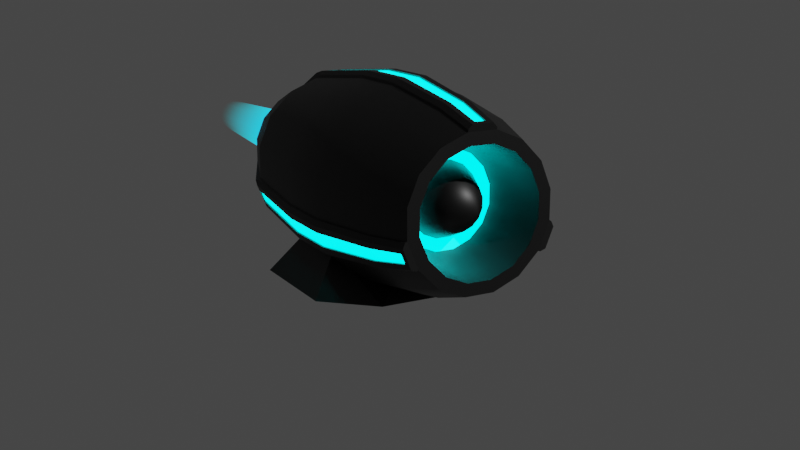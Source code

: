 # Source: thruster.blend  (saved by Blender 2.93.20; exported with 4.5.12 LTS)
import bpy
from mathutils import Matrix  # noqa: F401  (used for matrix-valued properties, if any)

bpy.ops.wm.read_factory_settings(use_empty=True)
scene = bpy.context.scene
scene.name = 'Scene'

# ---- collections
col_collection = bpy.data.collections.new('Collection'); scene.collection.children.link(col_collection)

# ---- materials (node trees are filled in below, after node groups)
mat_material_002 = bpy.data.materials.new('Material.002')
mat_material_002.use_backface_culling = True
mat_material_001 = bpy.data.materials.new('Material.001')
mat_material_001.use_backface_culling = True
mat_material_004 = bpy.data.materials.new('Material.004')

# ---- node groups
ng_auto_smooth = bpy.data.node_groups.new('Auto Smooth', 'GeometryNodeTree')
_s = ng_auto_smooth.interface.new_socket(name='Geometry', in_out='OUTPUT', socket_type='NodeSocketGeometry')
_s = ng_auto_smooth.interface.new_socket(name='Geometry', in_out='INPUT', socket_type='NodeSocketGeometry')
_s = ng_auto_smooth.interface.new_socket(name='Angle', in_out='INPUT', socket_type='NodeSocketFloat')
_s.subtype = 'ANGLE'
_s.min_value = 0.0
_s.max_value = 3.142
ng_auto_smooth.is_modifier = True
_N = ng_auto_smooth.nodes; _L = ng_auto_smooth.links
n0 = _N.new('NodeGroupOutput'); n0.name = 'Group Output'; n0.location = (480, -100)
n1 = _N.new('NodeGroupInput'); n1.name = 'Group Input'; n1.location = (-420, -300)
n2 = _N.new('NodeGroupInput'); n2.name = 'Group Input.001'; n2.location = (-60, -100)
n3 = _N.new('GeometryNodeSetShadeSmooth'); n3.name = 'Set Shade Smooth'; n3.location = (120, -100)
n3.domain = 'EDGE'
n4 = _N.new('GeometryNodeSetShadeSmooth'); n4.name = 'Set Shade Smooth.001'; n4.location = (300, -100)
n5 = _N.new('GeometryNodeInputMeshEdgeAngle'); n5.name = 'Edge Angle'; n5.location = (-420, -220)
n6 = _N.new('GeometryNodeInputEdgeSmooth'); n6.name = 'Is Edge Smooth'; n6.location = (-60, -160)
n7 = _N.new('GeometryNodeInputShadeSmooth'); n7.name = 'Is Face Smooth'; n7.location = (-240, -340)
n8 = _N.new('FunctionNodeBooleanMath'); n8.name = 'Boolean Math'; n8.location = (-60, -220)
n9 = _N.new('FunctionNodeCompare'); n9.name = 'Compare'; n9.location = (-240, -180)
n9.operation = 'LESS_EQUAL'
_L.new(n5.outputs[0], n9.inputs[0])
_L.new(n4.outputs[0], n0.inputs[0])
_L.new(n1.outputs[1], n9.inputs[1])
_L.new(n9.outputs[0], n8.inputs[0])
_L.new(n7.outputs[0], n8.inputs[1])
_L.new(n2.outputs[0], n3.inputs[0])
_L.new(n6.outputs[0], n3.inputs[1])
_L.new(n3.outputs[0], n4.inputs[0])
_L.new(n8.outputs[0], n3.inputs[2])
n0.is_active_output = True

# ---- material node trees
mat_material_002.use_nodes = True; mat_material_002.node_tree.nodes.clear()
_N = mat_material_002.node_tree.nodes; _L = mat_material_002.node_tree.links
n0 = _N.new('ShaderNodeBsdfPrincipled'); n0.name = 'Principled BSDF'; n0.location = (10, 300)
n0.distribution = 'GGX'
n0.subsurface_method = 'BURLEY'
n0.inputs[0].default_value = (0.0, 0.0, 0.0, 1.0)
n0.inputs[3].default_value = 1.45
n0.inputs[27].default_value = (0.0, 0.0, 0.0, 1.0)
n0.inputs[28].default_value = 1.0
n1 = _N.new('ShaderNodeOutputMaterial'); n1.name = 'Material Output'; n1.location = (300, 300)
_L.new(n0.outputs[0], n1.inputs[0])
n1.is_active_output = True
mat_material_001.use_nodes = True; mat_material_001.node_tree.nodes.clear()
_N = mat_material_001.node_tree.nodes; _L = mat_material_001.node_tree.links
n0 = _N.new('ShaderNodeBsdfPrincipled'); n0.name = 'Principled BSDF'; n0.location = (10, 300)
n0.distribution = 'GGX'
n0.subsurface_method = 'BURLEY'
n0.inputs[0].default_value = (0.0, 0.9458, 1.0, 1.0)
n0.inputs[3].default_value = 1.45
n0.inputs[27].default_value = (0.0, 0.9853, 1.0, 1.0)
n0.inputs[28].default_value = 5.0
n1 = _N.new('ShaderNodeOutputMaterial'); n1.name = 'Material Output'; n1.location = (300, 300)
_L.new(n0.outputs[0], n1.inputs[0])
n1.is_active_output = True
mat_material_004.use_nodes = True; mat_material_004.node_tree.nodes.clear()
_N = mat_material_004.node_tree.nodes; _L = mat_material_004.node_tree.links
n0 = _N.new('ShaderNodeOutputMaterial'); n0.name = 'Material Output'; n0.location = (666, 204)
n1 = _N.new('ShaderNodeBsdfPrincipled'); n1.name = 'Principled BSDF'; n1.location = (286, 212)
n1.distribution = 'GGX'
n1.subsurface_method = 'BURLEY'
n1.inputs[3].default_value = 1.45
n2 = _N.new('ShaderNodeVertexColor'); n2.name = 'Vertex Color'; n2.location = (-466, 109)
n3 = _N.new('ShaderNodeSeparateColor'); n3.name = 'Separate RGB'; n3.location = (-266, -166)
n4 = _N.new('ShaderNodeMath'); n4.name = 'Math'; n4.location = (-69, -44)
n4.operation = 'MULTIPLY'
n4.inputs[0].default_value = 10.0
n4.inputs[2].default_value = 0.0
n5 = _N.new('ShaderNodeMix'); n5.name = 'Mix'; n5.location = (-156, 288)
n5.data_type = 'RGBA'
n5.inputs[6].default_value = (0.0, 0.4873, 0.5, 1.0)
n5.inputs[7].default_value = (0.0, 0.08012, 0.5, 1.0)
_L.new(n2.outputs[0], n5.inputs[0])
_L.new(n1.outputs[0], n0.inputs[0])
_L.new(n5.outputs[2], n1.inputs[0])
_L.new(n3.outputs[2], n1.inputs[4])
_L.new(n2.outputs[0], n3.inputs[0])
_L.new(n3.outputs[2], n4.inputs[1])
_L.new(n4.outputs[0], n1.inputs[28])
_L.new(n5.outputs[2], n1.inputs[27])
n0.is_active_output = True

# ---- world
world_world = bpy.data.worlds.new('World'); scene.world = world_world
world_world.use_nodes = True; world_world.node_tree.nodes.clear()
_N = world_world.node_tree.nodes; _L = world_world.node_tree.links
n0 = _N.new('ShaderNodeOutputWorld'); n0.name = 'World Output'; n0.location = (300, 300)
n1 = _N.new('ShaderNodeBackground'); n1.name = 'Background'; n1.location = (10, 300)
n1.inputs[0].default_value = (0.05088, 0.05088, 0.05088, 1.0)
_L.new(n1.outputs[0], n0.inputs[0])
n0.is_active_output = True
world_world.color = (0.05088, 0.05088, 0.05088)
world_world.use_sun_shadow = False
world_world.sun_shadow_jitter_overblur = 0.0

# ---- cameras
cam_camera_001 = bpy.data.cameras.new('Camera.001')
cam_camera_001.display_size = 0.125

# ---- lights
light_sun = bpy.data.lights.new('Sun', 'SUN')
light_sun.transmission_factor = 0.0
light_sun.energy = 2.96
light_sun.shadow_soft_size = 0.01562

# ---- meshes
me_cylinder = bpy.data.meshes.new('Cylinder')
me_cylinder.from_pydata([(1.518e-09, 0.06763, 0.1237), (0.02588, 0.06248, 0.1237), (0.04782, 0.04782, 0.1237), (0.06248, 0.02588, 0.1237), (0.06763, -7.337e-09, 0.1237), (0.06248, -0.02588, 0.1237), (0.04782, -0.04782, 0.1237), (0.02588, -0.06248, 0.1237), (-6.852e-09, -0.06763, 0.1237), (-0.02588, -0.06248, 0.1237), (-0.04782, -0.04782, 0.1237), (-0.06248, -0.02588, 0.1237), (-0.06763, 7.098e-10, 0.1237), (-0.06248, 0.02588, 0.1237), (-0.04782, 0.04782, 0.1237), (-0.02588, 0.06248, 0.1237), (0.0, 0.125, 0.0), (0.04784, 0.1155, 0.0), (0.08839, 0.08839, 0.0), (0.1155, 0.04784, 0.0), (0.125, -5.464e-09, 0.0), (0.1155, -0.04784, 0.0), (0.08839, -0.08839, 0.0), (0.04784, -0.1155, 0.0), (-1.093e-08, -0.125, 0.0), (-0.04784, -0.1155, 0.0), (-0.08839, -0.08839, 0.0), (-0.1155, -0.04784, 0.0), (-0.125, 1.491e-09, 0.0), (-0.1155, 0.04784, 0.0), (-0.08839, 0.08839, 0.0), (-0.04784, 0.1155, 0.0), (0.04784, 0.1155, -0.0375), (0.08839, 0.08839, -0.0375), (0.1155, 0.04784, -0.0375), (0.125, -5.048e-09, -0.0375), (0.1155, -0.04784, -0.0375), (0.08839, -0.08839, -0.0375), (0.04784, -0.1155, -0.0375), (-1.515e-08, -0.125, -0.0375), (-0.04784, -0.1155, -0.0375), (-0.08839, -0.08839, -0.0375), (-0.1155, -0.04784, -0.0375), (-0.125, 1.907e-09, -0.0375), (-0.1155, 0.04784, -0.0375), (-0.08839, 0.08839, -0.0375), (-0.04784, 0.1155, -0.0375), (-4.225e-09, 0.125, -0.0375), (-1.509e-10, 0.1091, 0.06875), (0.04174, 0.1008, 0.06875), (0.07713, 0.07713, 0.06875), (0.1008, 0.04174, 0.06875), (0.1091, -6.223e-09, 0.06875), (0.1008, -0.04174, 0.06875), (0.07713, -0.07713, 0.06875), (0.04174, -0.1008, 0.06875), (-1.155e-08, -0.1091, 0.06875), (-0.04174, -0.1008, 0.06875), (-0.07713, -0.07713, 0.06875), (-0.1008, -0.04174, 0.06875), (-0.1091, 1.708e-09, 0.06875), (-0.1008, 0.04174, 0.06875), (-0.07713, 0.07713, 0.06875), (-0.04174, 0.1008, 0.06875), (0.02975, 0.07181, 0.1125), (4.333e-09, 0.07773, 0.1125), (0.05496, 0.05496, 0.1125), (0.07181, 0.02975, 0.1125), (0.07773, -6.91e-09, 0.1125), (0.07181, -0.02975, 0.1125), (0.05496, -0.05496, 0.1125), (0.02975, -0.07181, 0.1125), (-5.571e-09, -0.07773, 0.1125), (-0.02975, -0.07181, 0.1125), (-0.05496, -0.05496, 0.1125), (-0.07181, -0.02975, 0.1125), (-0.07773, 5.232e-10, 0.1125), (-0.07181, 0.02975, 0.1125), (-0.05496, 0.05496, 0.1125), (-0.02975, 0.07181, 0.1125), (2.03e-08, 0.0425, 0.0677), (0.01626, 0.03926, 0.0677), (0.03005, 0.03005, 0.0677), (0.03926, 0.01626, 0.0677), (0.0425, -5.937e-09, 0.0677), (0.03926, -0.01626, 0.0677), (0.03005, -0.03005, 0.0677), (0.01626, -0.03926, 0.0677), (1.504e-08, -0.0425, 0.0677), (-0.01626, -0.03926, 0.0677), (-0.03005, -0.03005, 0.0677), (-0.03926, -0.01626, 0.0677), (-0.0425, -8.803e-10, 0.0677), (-0.03926, 0.01626, 0.0677), (-0.03005, 0.03005, 0.0677), (-0.01626, 0.03926, 0.0677), (-3.042e-09, 0.07709, -0.1139), (0.0295, 0.07122, -0.1139), (0.05451, 0.05451, -0.1139), (0.07122, 0.0295, -0.1139), (0.07709, -8.476e-09, -0.1139), (0.07122, -0.0295, -0.1139), (0.05451, -0.05451, -0.1139), (0.0295, -0.07122, -0.1139), (-1.088e-08, -0.07709, -0.1139), (-0.0295, -0.07122, -0.1139), (-0.05451, -0.05451, -0.1139), (-0.07122, -0.0295, -0.1139), (-0.07709, 8.518e-11, -0.1139), (-0.07122, 0.0295, -0.1139), (-0.05451, 0.05451, -0.1139), (-0.0295, 0.07122, -0.1139), (-4.279e-09, 0.1086, -0.0875), (0.04154, 0.1003, -0.0875), (0.07676, 0.07676, -0.0875), (0.1003, 0.04154, -0.0875), (0.1086, -6.368e-09, -0.0875), (0.1003, -0.04154, -0.0875), (0.07676, -0.07676, -0.0875), (0.04154, -0.1003, -0.0875), (-1.749e-08, -0.1086, -0.0875), (-0.04154, -0.1003, -0.0875), (-0.07676, -0.07676, -0.0875), (-0.1003, -0.04154, -0.0875), (-0.1086, 3.397e-09, -0.0875), (-0.1003, 0.04154, -0.0875), (-0.07676, 0.07676, -0.0875), (-0.04154, 0.1003, -0.0875), (-1.281e-09, 0.09255, -0.1139), (0.03542, 0.0855, -0.1139), (0.06544, 0.06544, -0.1139), (0.0855, 0.03542, -0.1139), (0.09255, -7.537e-09, -0.1139), (0.0855, -0.03542, -0.1139), (0.06544, -0.06544, -0.1139), (0.03542, -0.0855, -0.1139), (-1.182e-08, -0.09255, -0.1139), (-0.03542, -0.0855, -0.1139), (-0.06544, -0.06544, -0.1139), (-0.0855, -0.03542, -0.1139), (-0.09255, 1.377e-09, -0.1139), (-0.0855, 0.03542, -0.1139), (-0.06544, 0.06544, -0.1139), (-0.03542, 0.0855, -0.1139), (7.945e-09, 0.03153, -0.09175), (0.01207, 0.02913, -0.09175), (0.02229, 0.02229, -0.09175), (0.02913, 0.01207, -0.09175), (0.03153, -4.279e-09, -0.09175), (0.02913, -0.01207, -0.09175), (0.02229, -0.02229, -0.09175), (0.01207, -0.02913, -0.09175), (3.921e-09, -0.03153, -0.09175), (-0.01207, -0.02913, -0.09175), (-0.02229, -0.02229, -0.09175), (-0.02913, -0.01207, -0.09175), (-0.03153, 4.067e-11, -0.09175), (-0.02913, 0.01207, -0.09175), (-0.02229, 0.02229, -0.09175), (-0.01207, 0.02913, -0.09175), (1.268e-08, -1.788e-09, -0.1103), (9.122e-09, 0.04614, -0.07453), (6.646e-09, 0.06036, -0.0765), (0.0231, 0.05577, -0.0765), (0.01766, 0.04263, -0.07453), (0.04268, 0.04268, -0.0765), (0.03263, 0.03263, -0.07453), (0.05577, 0.0231, -0.0765), (0.04263, 0.01766, -0.07453), (0.06036, -6.462e-09, -0.0765), (0.04614, -5.232e-09, -0.07453), (0.05577, -0.0231, -0.0765), (0.04263, -0.01766, -0.07453), (0.04268, -0.04268, -0.0765), (0.03263, -0.03263, -0.07453), (0.0231, -0.05577, -0.0765), (0.01766, -0.04263, -0.07453), (5.078e-10, -0.06036, -0.0765), (4.124e-09, -0.04614, -0.07453), (-0.0231, -0.05577, -0.0765), (-0.01766, -0.04263, -0.07453), (-0.04268, -0.04268, -0.0765), (-0.03263, -0.03263, -0.07453), (-0.05577, -0.0231, -0.0765), (-0.04263, -0.01766, -0.07453), (-0.06036, 2.415e-10, -0.0765), (-0.04614, 1.985e-10, -0.07453), (-0.05577, 0.0231, -0.0765), (-0.04263, 0.01766, -0.07453), (-0.04268, 0.04268, -0.0765), (-0.03263, 0.03263, -0.07453), (-0.0231, 0.05577, -0.0765), (-0.01766, 0.04263, -0.07453), (0.1277, -0.0005385, -0.03761), (0.1318, -0.006454, -0.03781), (0.1154, -0.006455, -0.08781), (0.1112, -0.0005337, -0.08761), (0.103, -0.04208, -0.08761), (0.1091, -0.0382, -0.08781), (0.1243, -0.04449, -0.03781), (0.1182, -0.04837, -0.03761), (0.1159, -0.006453, 0.06844), (0.1118, -0.0005412, 0.06864), (0.1136, -0.001424, 0.07216), (0.1318, -0.006453, -0.0003144), (0.1277, -0.0005408, -0.0001093), (0.1035, -0.04228, 0.06864), (0.1096, -0.0384, 0.06844), (0.1055, -0.04215, 0.07216), (0.1182, -0.04838, -0.0001093), (0.1243, -0.04449, -0.0003144), (0.09521, -0.0005305, -0.114), (0.0994, -0.006456, -0.1142), (0.0943, -0.03207, -0.1142), (0.08817, -0.03595, -0.114), (-0.04937, -0.1178, -0.03761), (-0.05642, -0.1193, -0.03781), (-0.05013, -0.1041, -0.08781), (-0.04306, -0.1026, -0.08761), (-0.07828, -0.07904, -0.08761), (-0.07704, -0.08617, -0.08781), (-0.08867, -0.09779, -0.03781), (-0.08992, -0.09068, -0.03761), (-0.05032, -0.1046, 0.06844), (-0.04328, -0.1031, 0.06864), (-0.04478, -0.1044, 0.07216), (-0.05642, -0.1193, -0.0003144), (-0.04938, -0.1178, -0.0001093), (-0.07867, -0.07943, 0.06864), (-0.07741, -0.08653, 0.06844), (-0.07931, -0.08133, 0.07216), (-0.08993, -0.09069, -0.0001093), (-0.08867, -0.09779, -0.0003144), (-0.03693, -0.08776, -0.114), (-0.044, -0.08936, -0.1142), (-0.06572, -0.07485, -0.1142), (-0.06695, -0.0677, -0.114), (-0.04837, 0.1182, -0.03761), (-0.04449, 0.1243, -0.03781), (-0.0382, 0.1091, -0.08781), (-0.04208, 0.103, -0.08761), (-0.0005337, 0.1112, -0.08761), (-0.006455, 0.1154, -0.08781), (-0.0005385, 0.1277, -0.03761), (-0.006454, 0.1318, -0.03781), (-0.006453, 0.1318, -0.0003144), (-0.0005408, 0.1277, -0.0001093), (-0.0384, 0.1096, 0.06844), (-0.04228, 0.1035, 0.06864), (-0.04215, 0.1055, 0.07216), (-0.04449, 0.1243, -0.0003144), (-0.04838, 0.1182, -0.0001093), (-0.0005412, 0.1118, 0.06864), (-0.006453, 0.1159, 0.06844), (-0.001424, 0.1136, 0.07216), (-0.03595, 0.08817, -0.114), (-0.03207, 0.0943, -0.1142), (-0.006456, 0.0994, -0.1142), (-0.0005305, 0.09521, -0.114), (-0.06448, -0.114, -0.03781), (-0.05686, -0.09965, -0.08781), (-0.04943, -0.08573, -0.1142), (-0.06448, -0.114, -0.0003144), (-0.05709, -0.1001, 0.06844), (-0.0806, -0.1032, -0.0003144), (-0.07064, -0.09106, 0.06844), (-0.0806, -0.1032, -0.03781), (-0.07031, -0.09066, -0.08781), (-0.06029, -0.07848, -0.1142), (0.1262, -0.03498, -0.0003144), (0.1112, -0.03041, 0.06844), (0.1262, -0.03498, -0.03781), (0.1107, -0.03026, -0.08781), (0.09557, -0.02567, -0.1142), (0.13, -0.01596, -0.03781), (0.1138, -0.01439, -0.08781), (0.09812, -0.01286, -0.1142), (0.13, -0.01596, -0.0003144), (0.1143, -0.01444, 0.06844), (-0.01596, 0.13, -0.0003144), (-0.01444, 0.1143, 0.06844), (-0.01596, 0.13, -0.03781), (-0.01439, 0.1138, -0.08781), (-0.01286, 0.09812, -0.1142), (-0.03498, 0.1262, -0.03781), (-0.03026, 0.1107, -0.08781), (-0.02567, 0.09557, -0.1142), (-0.03498, 0.1262, -0.0003144), (-0.03041, 0.1112, 0.06844), (-0.0502, -0.08718, -0.1114), (-0.06133, -0.07974, -0.1114), (0.09714, -0.02615, -0.1114), (0.09975, -0.01302, -0.1114), (-0.01302, 0.09975, -0.1114), (-0.02615, 0.09714, -0.1114), (0.128, -0.01557, -0.0002358), (0.1242, -0.03459, -0.0002358), (0.1124, -0.01405, 0.06851), (0.1092, -0.03002, 0.06851), (0.09519, -0.02576, -0.1114), (0.1087, -0.02987, -0.08774), (0.1242, -0.03459, -0.03774), (0.128, -0.01557, -0.03774), (0.1119, -0.014, -0.08774), (0.0978, -0.01263, -0.1114), (-0.03459, 0.1242, -0.0002358), (-0.01557, 0.128, -0.0002358), (-0.03002, 0.1092, 0.06851), (-0.01405, 0.1124, 0.06851), (-0.01263, 0.0978, -0.1114), (-0.014, 0.1119, -0.08774), (-0.01557, 0.128, -0.03774), (-0.03459, 0.1242, -0.03774), (-0.02987, 0.1087, -0.08774), (-0.02576, 0.09519, -0.1114), (-0.0795, -0.1015, -0.03774), (-0.06337, -0.1123, -0.03774), (-0.0692, -0.08901, -0.08774), (-0.05575, -0.098, -0.08774), (-0.05599, -0.09845, 0.06851), (-0.06337, -0.1123, -0.0002358), (-0.04909, -0.08552, -0.1114), (-0.0795, -0.1015, -0.0002358), (-0.06953, -0.0894, 0.06851), (-0.06022, -0.07808, -0.1114)], [], [(48, 65, 64, 49), (49, 64, 66, 50), (50, 66, 67, 51), (51, 67, 68, 52), (53, 69, 70, 54), (54, 70, 71, 55), (55, 71, 72, 56), (56, 72, 73, 57), (138, 137, 233, 234, 261, 268, 235, 236), (58, 74, 75, 59), (59, 75, 76, 60), (60, 76, 77, 61), (61, 77, 78, 62), (8, 7, 87, 88), (62, 78, 79, 63), (58, 26, 231, 228), (45, 30, 31, 46), (44, 29, 30, 45), (43, 28, 29, 44), (42, 27, 28, 43), (41, 26, 27, 42), (286, 256, 239, 285, 294), (39, 24, 25, 40), (38, 23, 24, 39), (37, 22, 23, 38), (36, 21, 22, 37), (36, 117, 197, 200), (34, 19, 20, 35), (33, 18, 19, 34), (32, 17, 18, 33), (47, 16, 17, 32), (112, 47, 32, 113), (113, 32, 33, 114), (114, 33, 34, 115), (115, 34, 35, 116), (117, 36, 37, 118), (118, 37, 38, 119), (119, 38, 39, 120), (120, 39, 40, 121), (26, 41, 222, 231), (122, 41, 42, 123), (123, 42, 43, 124), (124, 43, 44, 125), (125, 44, 45, 126), (126, 45, 46, 127), (31, 63, 248, 251), (30, 62, 63, 31), (29, 61, 62, 30), (28, 60, 61, 29), (27, 59, 60, 28), (26, 58, 59, 27), (264, 265, 229, 232), (24, 56, 57, 25), (23, 55, 56, 24), (22, 54, 55, 23), (21, 53, 54, 22), (20, 52, 202, 205), (19, 51, 52, 20), (18, 50, 51, 19), (17, 49, 50, 18), (16, 48, 49, 17), (0, 1, 64, 65), (1, 2, 66, 64), (2, 3, 67, 66), (3, 4, 68, 67), (4, 5, 69, 68), (5, 6, 70, 69), (6, 7, 71, 70), (7, 8, 72, 71), (8, 9, 73, 72), (9, 10, 74, 73), (10, 11, 75, 74), (11, 12, 76, 75), (12, 13, 77, 76), (13, 14, 78, 77), (14, 15, 79, 78), (15, 0, 65, 79), (1, 0, 80, 81), (0, 15, 95, 80), (9, 8, 88, 89), (2, 1, 81, 82), (10, 9, 89, 90), (3, 2, 82, 83), (11, 10, 90, 91), (4, 3, 83, 84), (12, 11, 91, 92), (5, 4, 84, 85), (13, 12, 92, 93), (6, 5, 85, 86), (14, 13, 93, 94), (7, 6, 86, 87), (15, 14, 94, 95), (184, 186, 156, 155), (122, 138, 236, 219), (129, 128, 112, 113), (130, 129, 113, 114), (131, 130, 114, 115), (133, 132, 211, 212, 276, 273, 213, 214), (132, 131, 115, 116), (134, 133, 117, 118), (135, 134, 118, 119), (136, 135, 119, 120), (137, 136, 120, 121), (261, 234, 217, 260, 289), (139, 138, 122, 123), (140, 139, 123, 124), (141, 140, 124, 125), (142, 141, 125, 126), (65, 48, 252, 254), (97, 96, 128, 129), (98, 97, 129, 130), (99, 98, 130, 131), (100, 99, 131, 132), (101, 100, 132, 133), (102, 101, 133, 134), (103, 102, 134, 135), (104, 103, 135, 136), (105, 104, 136, 137), (106, 105, 137, 138), (107, 106, 138, 139), (108, 107, 139, 140), (109, 108, 140, 141), (110, 109, 141, 142), (111, 110, 142, 143), (96, 111, 143, 128), (182, 184, 155, 154), (170, 172, 149, 148), (186, 188, 157, 156), (172, 174, 150, 149), (188, 190, 158, 157), (174, 176, 151, 150), (190, 192, 159, 158), (176, 178, 152, 151), (178, 180, 153, 152), (192, 161, 144, 159), (96, 97, 163, 162), (105, 106, 181, 179), (166, 168, 147, 146), (180, 182, 154, 153), (168, 170, 148, 147), (98, 99, 167, 165), (106, 107, 183, 181), (99, 100, 169, 167), (107, 108, 185, 183), (100, 101, 171, 169), (108, 109, 187, 185), (101, 102, 173, 171), (109, 110, 189, 187), (102, 103, 175, 173), (110, 111, 191, 189), (103, 104, 177, 175), (111, 96, 162, 191), (164, 166, 146, 145), (104, 105, 179, 177), (97, 98, 165, 163), (144, 145, 160), (145, 146, 160), (146, 147, 160), (147, 148, 160), (148, 149, 160), (149, 150, 160), (150, 151, 160), (151, 152, 160), (152, 153, 160), (153, 154, 160), (154, 155, 160), (155, 156, 160), (156, 157, 160), (157, 158, 160), (158, 159, 160), (159, 144, 160), (161, 164, 145, 144), (272, 271, 199, 198), (35, 20, 205, 193), (52, 68, 203, 202), (143, 142, 126, 127), (269, 270, 207, 210), (21, 36, 200, 209), (121, 40, 215, 218), (132, 116, 196, 211), (117, 133, 214, 197), (271, 269, 210, 199), (267, 266, 221, 220), (40, 25, 227, 215), (74, 230, 229, 265, 263, 223, 225, 73), (41, 122, 219, 222), (127, 46, 237, 240), (276, 212, 195, 275, 292), (266, 264, 232, 221), (58, 228, 230, 74), (25, 57, 224, 227), (57, 73, 225, 224), (282, 281, 244, 242), (46, 31, 251, 237), (48, 16, 246, 252), (137, 121, 218, 233), (143, 127, 240, 255), (63, 79, 249, 248), (279, 280, 253, 245), (16, 47, 243, 246), (281, 279, 245, 244), (47, 112, 241, 243), (206, 208, 69, 53), (69, 208, 207, 270, 278, 201, 203, 68), (53, 21, 209, 206), (128, 143, 255, 256, 286, 283, 257, 258), (65, 254, 253, 280, 288, 247, 249, 79), (201, 202, 203), (206, 207, 208), (223, 224, 225), (228, 229, 230), (247, 248, 249), (252, 253, 254), (194, 195, 196, 193), (200, 197, 198, 199), (201, 204, 205, 202), (206, 209, 210, 207), (204, 194, 193, 205), (209, 200, 199, 210), (112, 128, 258, 241), (195, 212, 211, 196), (216, 217, 218, 215), (222, 219, 220, 221), (223, 226, 227, 224), (228, 231, 232, 229), (226, 216, 215, 227), (231, 222, 221, 232), (197, 214, 213, 198), (217, 234, 233, 218), (238, 239, 240, 237), (244, 245, 246, 243), (247, 250, 251, 248), (250, 238, 237, 251), (242, 244, 243, 241), (245, 253, 252, 246), (219, 236, 235, 220), (257, 242, 241, 258), (116, 35, 193, 196), (289, 260, 318, 321), (267, 290, 324, 317), (259, 262, 320, 316), (226, 223, 263, 262), (217, 216, 259, 260), (216, 226, 262, 259), (239, 256, 255, 240), (269, 271, 301, 296), (274, 277, 295, 302), (272, 291, 299, 300), (293, 294, 314, 309), (235, 268, 290, 267, 220), (195, 194, 274, 275), (204, 201, 278, 277), (194, 204, 277, 274), (285, 284, 312, 313), (280, 279, 306, 308), (294, 285, 313, 314), (213, 273, 291, 272, 198), (239, 238, 284, 285), (250, 247, 288, 287), (238, 250, 287, 284), (265, 264, 322, 323), (277, 278, 297, 295), (283, 286, 294, 293), (273, 276, 292, 291), (268, 261, 289, 290), (257, 283, 293, 282, 242), (291, 292, 304, 299), (292, 275, 303, 304), (270, 269, 296, 298), (275, 274, 302, 303), (278, 270, 298, 297), (271, 272, 300, 301), (288, 280, 308, 307), (281, 282, 310, 311), (287, 288, 307, 305), (282, 293, 309, 310), (284, 287, 305, 312), (279, 281, 311, 306), (264, 266, 315, 322), (290, 289, 321, 324), (262, 263, 319, 320), (266, 267, 317, 315), (260, 259, 316, 318), (263, 265, 323, 319)])
me_cylinder.polygons.foreach_set('use_smooth', [True] * 284)
_k = set([(0, 1), (0, 15), (1, 2), (2, 3), (3, 4), (4, 5), (5, 6), (6, 7), (7, 8), (8, 9), (9, 10), (10, 11), (11, 12), (12, 13), (13, 14), (14, 15), (20, 35), (20, 52), (21, 36), (21, 53), (35, 116), (36, 117), (48, 49), (49, 50), (50, 51), (51, 52), (52, 202), (53, 54), (53, 206), (54, 55), (55, 56), (56, 57), (58, 59), (59, 60), (60, 61), (61, 62), (62, 63), (80, 81), (80, 95), (81, 82), (82, 83), (83, 84), (84, 85), (85, 86), (86, 87), (87, 88), (88, 89), (89, 90), (90, 91), (91, 92), (92, 93), (93, 94), (94, 95), (96, 97), (96, 111), (97, 98), (98, 99), (99, 100), (100, 101), (101, 102), (102, 103), (103, 104), (104, 105), (105, 106), (106, 107), (107, 108), (108, 109), (109, 110), (110, 111), (116, 132), (117, 133), (128, 129), (128, 143), (129, 130), (130, 131), (131, 132), (132, 133), (132, 211), (133, 134), (133, 214), (134, 135), (135, 136), (136, 137), (137, 138), (138, 139), (139, 140), (140, 141), (141, 142), (142, 143), (161, 164), (161, 192), (162, 163), (162, 191), (163, 165), (164, 166), (165, 167), (166, 168), (167, 169), (168, 170), (169, 171), (170, 172), (171, 173), (172, 174), (173, 175), (174, 176), (175, 177), (176, 178), (177, 179), (178, 180), (179, 181), (180, 182), (181, 183), (182, 184), (183, 185), (184, 186), (185, 187), (186, 188), (187, 189), (188, 190), (189, 191), (190, 192), (193, 196), (193, 205), (194, 195), (194, 204), (195, 212), (196, 211), (197, 200), (197, 214), (198, 199), (198, 213), (199, 210), (200, 209), (201, 204), (201, 278), (202, 205), (206, 209), (207, 210), (207, 270), (211, 212), (212, 276), (213, 214), (213, 273), (223, 263), (229, 265), (234, 261), (235, 268), (247, 288), (253, 280), (256, 286), (257, 283), (261, 268), (263, 265), (270, 278), (273, 276), (280, 288), (283, 286), (297, 298), (307, 308), (319, 323)])
me_cylinder.attributes.new('sharp_edge', 'BOOLEAN', 'EDGE').data.foreach_set('value', [ (min(e.vertices), max(e.vertices)) in _k for e in me_cylinder.edges])
_uv = me_cylinder.uv_layers.new(name='UVMap')
_uv.uv.foreach_set('vector', [1.0, 0.875, 1.0, 1.0, 0.9375, 1.0, 0.9375, 0.875, 0.9375, 0.875, 0.9375, 1.0, 0.875, 1.0, 0.875, 0.875, 0.875, 0.875, 0.875, 1.0, 0.8125, 1.0, 0.8125, 0.875, 0.8125, 0.875, 0.8125, 1.0, 0.75, 1.0, 0.75, 0.875, 0.6875, 0.875, 0.6875, 1.0, 0.625, 1.0, 0.625, 0.875, 0.625, 0.875, 0.625, 1.0, 0.5625, 1.0, 0.5625, 0.875, 0.5625, 0.875, 0.5625, 1.0, 0.5, 1.0, 0.5, 0.875, 0.5, 0.875, 0.5, 1.0, 0.4375, 1.0, 0.4375, 0.875, 0.3841, 0.5, 0.4405, 0.5, 0.4405, 0.5, 0.4327, 0.5, 0.4225, 0.5, 0.4021, 0.5, 0.3919, 0.5, 0.3841, 0.5, 0.375, 0.875, 0.375, 1.0, 0.3125, 1.0, 0.3125, 0.875, 0.3125, 0.875, 0.3125, 1.0, 0.25, 1.0, 0.25, 0.875, 0.25, 0.875, 0.25, 1.0, 0.1875, 1.0, 0.1875, 0.875, 0.1875, 0.875, 0.1875, 1.0, 0.125, 1.0, 0.125, 0.875, 0.25, 0.04118, 0.3299, 0.05708, 0.3299, 0.05708, 0.25, 0.04118, 0.125, 0.875, 0.125, 1.0, 0.0625, 1.0, 0.0625, 0.875, 0.375, 0.875, 0.375, 0.75, 0.375, 0.75, 0.375, 0.875, 0.125, 0.625, 0.125, 0.75, 0.0625, 0.75, 0.0625, 0.625, 0.1875, 0.625, 0.1875, 0.75, 0.125, 0.75, 0.125, 0.625, 0.25, 0.625, 0.25, 0.75, 0.1875, 0.75, 0.1875, 0.625, 0.3125, 0.625, 0.3125, 0.75, 0.25, 0.75, 0.25, 0.625, 0.375, 0.625, 0.375, 0.75, 0.3125, 0.75, 0.3125, 0.625, 0.1553, 0.5, 0.1417, 0.5, 0.05513, 0.5, 0.04319, 0.5, 0.1452, 0.5, 0.5, 0.625, 0.5, 0.75, 0.4375, 0.75, 0.4375, 0.625, 0.5625, 0.625, 0.5625, 0.75, 0.5, 0.75, 0.5, 0.625, 0.625, 0.625, 0.625, 0.75, 0.5625, 0.75, 0.5625, 0.625, 0.6875, 0.625, 0.6875, 0.75, 0.625, 0.75, 0.625, 0.625, 0.6875, 0.625, 0.6875, 0.5, 0.6875, 0.5, 0.6875, 0.625, 0.8125, 0.625, 0.8125, 0.75, 0.75, 0.75, 0.75, 0.625, 0.875, 0.625, 0.875, 0.75, 0.8125, 0.75, 0.8125, 0.625, 0.9375, 0.625, 0.9375, 0.75, 0.875, 0.75, 0.875, 0.625, 1.0, 0.625, 1.0, 0.75, 0.9375, 0.75, 0.9375, 0.625, 1.0, 0.5, 1.0, 0.625, 0.9375, 0.625, 0.9375, 0.5, 0.9375, 0.5, 0.9375, 0.625, 0.875, 0.625, 0.875, 0.5, 0.875, 0.5, 0.875, 0.625, 0.8125, 0.625, 0.8125, 0.5, 0.8125, 0.5, 0.8125, 0.625, 0.75, 0.625, 0.75, 0.5, 0.6875, 0.5, 0.6875, 0.625, 0.625, 0.625, 0.625, 0.5, 0.625, 0.5, 0.625, 0.625, 0.5625, 0.625, 0.5625, 0.5, 0.5625, 0.5, 0.5625, 0.625, 0.5, 0.625, 0.5, 0.5, 0.5, 0.5, 0.5, 0.625, 0.4375, 0.625, 0.4375, 0.5, 0.375, 0.75, 0.375, 0.625, 0.375, 0.625, 0.375, 0.75, 0.375, 0.5, 0.375, 0.625, 0.3125, 0.625, 0.3125, 0.5, 0.3125, 0.5, 0.3125, 0.625, 0.25, 0.625, 0.25, 0.5, 0.25, 0.5, 0.25, 0.625, 0.1875, 0.625, 0.1875, 0.5, 0.1875, 0.5, 0.1875, 0.625, 0.125, 0.625, 0.125, 0.5, 0.125, 0.5, 0.125, 0.625, 0.0625, 0.625, 0.0625, 0.5, 0.0625, 0.75, 0.0625, 0.875, 0.0625, 0.875, 0.0625, 0.75, 0.125, 0.75, 0.125, 0.875, 0.0625, 0.875, 0.0625, 0.75, 0.1875, 0.75, 0.1875, 0.875, 0.125, 0.875, 0.125, 0.75, 0.25, 0.75, 0.25, 0.875, 0.1875, 0.875, 0.1875, 0.75, 0.3125, 0.75, 0.3125, 0.875, 0.25, 0.875, 0.25, 0.75, 0.375, 0.75, 0.375, 0.875, 0.3125, 0.875, 0.3125, 0.75, 0.3938, 0.75, 0.3943, 0.875, 0.3823, 0.875, 0.3814, 0.75, 0.5, 0.75, 0.5, 0.875, 0.4375, 0.875, 0.4375, 0.75, 0.5625, 0.75, 0.5625, 0.875, 0.5, 0.875, 0.5, 0.75, 0.625, 0.75, 0.625, 0.875, 0.5625, 0.875, 0.5625, 0.75, 0.6875, 0.75, 0.6875, 0.875, 0.625, 0.875, 0.625, 0.75, 0.75, 0.75, 0.75, 0.875, 0.75, 0.875, 0.75, 0.75, 0.8125, 0.75, 0.8125, 0.875, 0.75, 0.875, 0.75, 0.75, 0.875, 0.75, 0.875, 0.875, 0.8125, 0.875, 0.8125, 0.75, 0.9375, 0.75, 0.9375, 0.875, 0.875, 0.875, 0.875, 0.75, 1.0, 0.75, 1.0, 0.875, 0.9375, 0.875, 0.9375, 0.75, 0.25, 0.4588, 0.3299, 0.4429, 0.3418, 0.4717, 0.25, 0.49, 0.3299, 0.4429, 0.3977, 0.3977, 0.4197, 0.4197, 0.3418, 0.4717, 0.3977, 0.3977, 0.4429, 0.3299, 0.4717, 0.3418, 0.4197, 0.4197, 0.4429, 0.3299, 0.4588, 0.25, 0.49, 0.25, 0.4717, 0.3418, 0.4588, 0.25, 0.4429, 0.1701, 0.4717, 0.1582, 0.49, 0.25, 0.4429, 0.1701, 0.3977, 0.1023, 0.4197, 0.08029, 0.4717, 0.1582, 0.3977, 0.1023, 0.3299, 0.05708, 0.3418, 0.02827, 0.4197, 0.08029, 0.3299, 0.05708, 0.25, 0.04118, 0.25, 0.01, 0.3418, 0.02827, 0.25, 0.04118, 0.1701, 0.05708, 0.1582, 0.02827, 0.25, 0.01, 0.1701, 0.05708, 0.1023, 0.1023, 0.08029, 0.08029, 0.1582, 0.02827, 0.1023, 0.1023, 0.05708, 0.1701, 0.02827, 0.1582, 0.08029, 0.08029, 0.05708, 0.1701, 0.04118, 0.25, 0.01, 0.25, 0.02827, 0.1582, 0.04118, 0.25, 0.05708, 0.3299, 0.02827, 0.3418, 0.01, 0.25, 0.05708, 0.3299, 0.1023, 0.3977, 0.08029, 0.4197, 0.02827, 0.3418, 0.1023, 0.3977, 0.1701, 0.4429, 0.1582, 0.4717, 0.08029, 0.4197, 0.1701, 0.4429, 0.25, 0.4588, 0.25, 0.49, 0.1582, 0.4717, 0.3299, 0.4429, 0.25, 0.4588, 0.25, 0.4588, 0.3299, 0.4429, 0.25, 0.4588, 0.1701, 0.4429, 0.1701, 0.4429, 0.25, 0.4588, 0.1701, 0.05708, 0.25, 0.04118, 0.25, 0.04118, 0.1701, 0.05708, 0.3977, 0.3977, 0.3299, 0.4429, 0.3299, 0.4429, 0.3977, 0.3977, 0.1023, 0.1023, 0.1701, 0.05708, 0.1701, 0.05708, 0.1023, 0.1023, 0.4429, 0.3299, 0.3977, 0.3977, 0.3977, 0.3977, 0.4429, 0.3299, 0.05708, 0.1701, 0.1023, 0.1023, 0.1023, 0.1023, 0.05708, 0.1701, 0.4588, 0.25, 0.4429, 0.3299, 0.4429, 0.3299, 0.4588, 0.25, 0.04118, 0.25, 0.05708, 0.1701, 0.05708, 0.1701, 0.04118, 0.25, 0.4429, 0.1701, 0.4588, 0.25, 0.4588, 0.25, 0.4429, 0.1701, 0.05708, 0.3299, 0.04118, 0.25, 0.04118, 0.25, 0.05708, 0.3299, 0.3977, 0.1023, 0.4429, 0.1701, 0.4429, 0.1701, 0.3977, 0.1023, 0.1023, 0.3977, 0.05708, 0.3299, 0.05708, 0.3299, 0.1023, 0.3977, 0.3299, 0.05708, 0.3977, 0.1023, 0.3977, 0.1023, 0.3299, 0.05708, 0.1701, 0.4429, 0.1023, 0.3977, 0.1023, 0.3977, 0.1701, 0.4429, 0.3448, 0.5, 0.2976, 0.5, 0.2976, 0.5, 0.3448, 0.5, 0.375, 0.5, 0.3841, 0.5, 0.3841, 0.5, 0.375, 0.5, 0.7311, 0.5, 0.2064, 0.5, 0.0, 0.5, 0.9375, 0.5, 0.8061, 0.5, 0.7311, 0.5, 0.9375, 0.5, 0.875, 0.5, 0.7675, 0.5, 0.8061, 0.5, 0.875, 0.5, 0.8125, 0.5, 0.6644, 0.5, 0.7177, 0.5, 0.7177, 0.5, 0.7103, 0.5, 0.7007, 0.5, 0.6814, 0.5, 0.6717, 0.5, 0.6644, 0.5, 0.7177, 0.5, 0.7675, 0.5, 0.8125, 0.5, 0.75, 0.5, 0.6093, 0.5, 0.6644, 0.5, 0.6875, 0.5, 0.625, 0.5, 0.5534, 0.5, 0.6093, 0.5, 0.625, 0.5, 0.5625, 0.5, 0.497, 0.5, 0.5534, 0.5, 0.5625, 0.5, 0.5, 0.5, 0.4405, 0.5, 0.497, 0.5, 0.5, 0.5, 0.4375, 0.5, 0.4225, 0.5, 0.4327, 0.5, 0.4301, 0.5, 0.4182, 0.5, 0.422, 0.5, 0.3282, 0.5, 0.3841, 0.5, 0.375, 0.5, 0.3125, 0.5, 0.2731, 0.5, 0.3282, 0.5, 0.3125, 0.5, 0.25, 0.5, 0.2198, 0.5, 0.2731, 0.5, 0.25, 0.5, 0.1875, 0.5, 0.17, 0.5, 0.2198, 0.5, 0.1875, 0.5, 0.125, 0.5, 0.25, 0.49, 1.0, 0.875, 0.6522, 0.875, 0.02113, 0.8425, 0.6196, 0.5, 0.3179, 0.5, 0.2064, 0.5, 0.7311, 0.5, 0.7274, 0.5, 0.6196, 0.5, 0.7311, 0.5, 0.8061, 0.5, 0.7196, 0.5, 0.7274, 0.5, 0.8061, 0.5, 0.7675, 0.5, 0.6837, 0.5, 0.7196, 0.5, 0.7675, 0.5, 0.7177, 0.5, 0.6399, 0.5, 0.6837, 0.5, 0.7177, 0.5, 0.6644, 0.5, 0.5927, 0.5, 0.6399, 0.5, 0.6644, 0.5, 0.6093, 0.5, 0.5437, 0.5, 0.5927, 0.5, 0.6093, 0.5, 0.5534, 0.5, 0.4938, 0.5, 0.5437, 0.5, 0.5534, 0.5, 0.497, 0.5, 0.4437, 0.5, 0.4938, 0.5, 0.497, 0.5, 0.4405, 0.5, 0.3938, 0.5, 0.4437, 0.5, 0.4405, 0.5, 0.3841, 0.5, 0.3448, 0.5, 0.3938, 0.5, 0.3841, 0.5, 0.3282, 0.5, 0.2976, 0.5, 0.3448, 0.5, 0.3282, 0.5, 0.2731, 0.5, 0.2538, 0.5, 0.2976, 0.5, 0.2731, 0.5, 0.2198, 0.5, 0.2179, 0.5, 0.2538, 0.5, 0.2198, 0.5, 0.17, 0.5, 0.2101, 0.5, 0.2179, 0.5, 0.17, 0.5, 0.1314, 0.5, 0.3179, 0.5, 0.2101, 0.5, 0.1314, 0.5, 0.2064, 0.5, 0.3938, 0.5, 0.3448, 0.5, 0.3448, 0.5, 0.3938, 0.5, 0.6837, 0.5, 0.6399, 0.5, 0.6399, 0.5, 0.6837, 0.5, 0.2976, 0.5, 0.2538, 0.5, 0.2538, 0.5, 0.2976, 0.5, 0.6399, 0.5, 0.5927, 0.5, 0.5927, 0.5, 0.6399, 0.5, 0.2538, 0.5, 0.2179, 0.5, 0.2179, 0.5, 0.2538, 0.5, 0.5927, 0.5, 0.5437, 0.5, 0.5437, 0.5, 0.5927, 0.5, 0.2179, 0.5, 0.2101, 0.5, 0.2101, 0.5, 0.2179, 0.5, 0.5437, 0.5, 0.4938, 0.5, 0.4938, 0.5, 0.5437, 0.5, 0.4938, 0.5, 0.4437, 0.5, 0.4437, 0.5, 0.4938, 0.5, 0.2101, 0.5, 0.3179, 0.5, 0.3179, 0.5, 0.2101, 0.5, 0.3179, 0.5, 0.6196, 0.5, 0.6196, 0.5, 0.3179, 0.5, 0.4437, 0.5, 0.3938, 0.5, 0.3938, 0.5, 0.4437, 0.5, 0.7274, 0.5, 0.7196, 0.5, 0.7196, 0.5, 0.7274, 0.5, 0.4437, 0.5, 0.3938, 0.5, 0.3938, 0.5, 0.4437, 0.5, 0.7196, 0.5, 0.6837, 0.5, 0.6837, 0.5, 0.7196, 0.5, 0.7274, 0.5, 0.7196, 0.5, 0.7196, 0.5, 0.7274, 0.5, 0.3938, 0.5, 0.3448, 0.5, 0.3448, 0.5, 0.3938, 0.5, 0.7196, 0.5, 0.6837, 0.5, 0.6837, 0.5, 0.7196, 0.5, 0.3448, 0.5, 0.2976, 0.5, 0.2976, 0.5, 0.3448, 0.5, 0.6837, 0.5, 0.6399, 0.5, 0.6399, 0.5, 0.6837, 0.5, 0.2976, 0.5, 0.2538, 0.5, 0.2538, 0.5, 0.2976, 0.5, 0.6399, 0.5, 0.5927, 0.5, 0.5927, 0.5, 0.6399, 0.5, 0.2538, 0.5, 0.2179, 0.5, 0.2179, 0.5, 0.2538, 0.5, 0.5927, 0.5, 0.5437, 0.5, 0.5437, 0.5, 0.5927, 0.5, 0.2179, 0.5, 0.2101, 0.5, 0.2101, 0.5, 0.2179, 0.5, 0.5437, 0.5, 0.4938, 0.5, 0.4938, 0.5, 0.5437, 0.5, 0.2101, 0.5, 0.3179, 0.5, 0.3179, 0.5, 0.2101, 0.5, 0.6196, 0.5, 0.7274, 0.5, 0.7274, 0.5, 0.6196, 0.5, 0.4938, 0.5, 0.4437, 0.5, 0.4437, 0.5, 0.4938, 0.5, 0.6196, 0.5, 0.7274, 0.5, 0.7274, 0.5, 0.6196, 0.5, 0.3179, 0.5, 0.6196, 0.5, 0.4688, 0.5, 0.6196, 0.5, 0.7274, 0.5, 0.4688, 0.5, 0.7274, 0.5, 0.7196, 0.5, 0.4688, 0.5, 0.7196, 0.5, 0.6837, 0.5, 0.4688, 0.5, 0.6837, 0.5, 0.6399, 0.5, 0.4688, 0.5, 0.6399, 0.5, 0.5927, 0.5, 0.4688, 0.5, 0.5927, 0.5, 0.5437, 0.5, 0.4688, 0.5, 0.5437, 0.5, 0.4938, 0.5, 0.4688, 0.5, 0.4938, 0.5, 0.4437, 0.5, 0.4688, 0.5, 0.4437, 0.5, 0.3938, 0.5, 0.4688, 0.5, 0.3938, 0.5, 0.3448, 0.5, 0.4688, 0.5, 0.3448, 0.5, 0.2976, 0.5, 0.4688, 0.5, 0.2976, 0.5, 0.2538, 0.5, 0.4688, 0.5, 0.2538, 0.5, 0.2179, 0.5, 0.4688, 0.5, 0.2179, 0.5, 0.2101, 0.5, 0.4688, 0.5, 0.2101, 0.5, 0.3179, 0.5, 0.4688, 0.5, 0.3179, 0.5, 0.6196, 0.5, 0.6196, 0.5, 0.3179, 0.5, 0.7068, 0.5, 0.7063, 0.625, 0.6939, 0.625, 0.6949, 0.5, 0.75, 0.625, 0.75, 0.75, 0.75, 0.75, 0.75, 0.625, 0.75, 0.875, 0.49, 0.25, 0.728, 0.8222, 0.75, 0.875, 0.1314, 0.5, 0.17, 0.5, 0.125, 0.5, 0.0625, 0.5, 0.7063, 0.75, 0.7068, 0.875, 0.6948, 0.875, 0.6939, 0.75, 0.6875, 0.75, 0.6875, 0.625, 0.6875, 0.625, 0.6875, 0.75, 0.4375, 0.5, 0.4375, 0.625, 0.4375, 0.625, 0.4375, 0.5, 0.7177, 0.5, 0.75, 0.5, 0.75, 0.5, 0.7177, 0.5, 0.6875, 0.5, 0.6644, 0.5, 0.6644, 0.5, 0.6875, 0.5, 0.7063, 0.625, 0.7063, 0.75, 0.6939, 0.75, 0.6939, 0.625, 0.3943, 0.5, 0.3938, 0.625, 0.3814, 0.625, 0.3824, 0.5, 0.4375, 0.625, 0.4375, 0.75, 0.4375, 0.75, 0.4375, 0.625, 0.08029, 0.08029, 0.3501, 0.8078, 0.3823, 0.875, 0.3943, 0.875, 0.4182, 0.875, 0.4302, 0.875, 0.4139, 0.8034, 0.1582, 0.02827, 0.375, 0.625, 0.375, 0.5, 0.375, 0.5, 0.375, 0.625, 0.0625, 0.5, 0.0625, 0.625, 0.0625, 0.625, 0.0625, 0.5, 0.7007, 0.5, 0.7103, 0.5, 0.7426, 0.5, 0.7307, 0.5, 0.7038, 0.5, 0.3938, 0.625, 0.3938, 0.75, 0.3814, 0.75, 0.3814, 0.625, 0.375, 0.875, 0.375, 0.875, 0.3501, 0.8078, 0.08029, 0.08029, 0.4375, 0.75, 0.4375, 0.875, 0.4375, 0.875, 0.4375, 0.75, 0.4375, 0.875, 0.4375, 1.0, 0.4375, 0.8856, 0.4375, 0.875, 0.01931, 0.5, 0.01882, 0.625, 0.0064, 0.625, 0.007371, 0.5, 0.0625, 0.625, 0.0625, 0.75, 0.0625, 0.75, 0.0625, 0.625, 1.0, 0.875, 1.0, 0.75, 1.0, 0.75, 1.0, 0.875, 0.4405, 0.5, 0.4375, 0.5, 0.4375, 0.5, 0.4405, 0.5, 0.1314, 0.5, 0.0625, 0.5, 0.0625, 0.5, 0.1314, 0.5, 0.0625, 0.875, 0.0625, 1.0, 0.0625, 0.8856, 0.0625, 0.875, 0.01882, 0.75, 0.01929, 0.875, 0.007333, 0.875, 0.006399, 0.75, 1.0, 0.75, 1.0, 0.625, 1.0, 0.625, 1.0, 0.75, 0.01882, 0.625, 0.01882, 0.75, 0.006399, 0.75, 0.0064, 0.625, 1.0, 0.625, 1.0, 0.5, 1.0, 0.5, 1.0, 0.625, 0.6875, 0.875, 0.6693, 0.8144, 0.4717, 0.1582, 0.6875, 0.875, 0.4717, 0.1582, 0.6693, 0.8144, 0.6948, 0.875, 0.7068, 0.875, 0.7307, 0.875, 0.7427, 0.875, 0.728, 0.8222, 0.49, 0.25, 0.6875, 0.875, 0.6875, 0.75, 0.6875, 0.75, 0.6875, 0.875, 0.2064, 0.5, 0.1314, 0.5, 0.1314, 0.5, 0.1417, 0.5, 0.1553, 0.5, 0.1824, 0.5, 0.196, 0.5, 0.2064, 0.5, 0.25, 0.49, 0.02113, 0.8425, 0.007333, 0.875, 0.01929, 0.875, 0.04321, 0.875, 0.05517, 0.875, 0.07058, 0.8409, 0.1582, 0.4717, 0.7427, 0.875, 0.75, 0.8774, 0.728, 0.8222, 0.6875, 0.875, 0.6875, 0.8754, 0.6693, 0.8144, 0.4302, 0.875, 0.4375, 0.875, 0.4367, 0.875, 0.375, 0.875, 0.375, 0.8754, 0.3501, 0.8078, 0.05517, 0.875, 0.0625, 0.875, 0.06174, 0.875, 3.651e-05, 0.8774, 0.007333, 0.875, 0.000759, 0.875, 0.7436, 0.625, 0.7426, 0.5, 0.75, 0.5, 0.75, 0.625, 0.6875, 0.625, 0.6875, 0.5, 0.6949, 0.5, 0.6939, 0.625, 0.7427, 0.875, 0.7436, 0.75, 0.75, 0.75, 0.75, 0.875, 0.6875, 0.875, 0.6875, 0.75, 0.6939, 0.75, 0.6948, 0.875, 0.7436, 0.75, 0.7436, 0.625, 0.75, 0.625, 0.75, 0.75, 0.6875, 0.75, 0.6875, 0.625, 0.6939, 0.625, 0.6939, 0.75, 0.0, 0.5, 0.2064, 0.5, 0.2064, 0.5, 0.0, 0.5, 0.7426, 0.5, 0.7103, 0.5, 0.7177, 0.5, 0.75, 0.5, 0.4311, 0.625, 0.4301, 0.5, 0.4375, 0.5, 0.4375, 0.625, 0.375, 0.625, 0.375, 0.5, 0.3824, 0.5, 0.3814, 0.625, 0.4302, 0.875, 0.4311, 0.75, 0.4375, 0.75, 0.4375, 0.875, 0.375, 0.875, 0.375, 0.75, 0.3814, 0.75, 0.3823, 0.875, 0.4311, 0.75, 0.4311, 0.625, 0.4375, 0.625, 0.4375, 0.75, 0.375, 0.75, 0.375, 0.625, 0.3814, 0.625, 0.3814, 0.75, 0.6875, 0.5, 0.6644, 0.5, 0.6717, 0.5, 0.6949, 0.5, 0.4301, 0.5, 0.4327, 0.5, 0.4405, 0.5, 0.4375, 0.5, 0.0561, 0.625, 0.05513, 0.5, 0.0625, 0.5, 0.0625, 0.625, 0.0064, 0.625, 0.006399, 0.75, 0.0, 0.75, 0.0, 0.6257, 0.05517, 0.875, 0.0561, 0.75, 0.0625, 0.75, 0.0625, 0.875, 0.0561, 0.75, 0.0561, 0.625, 0.0625, 0.625, 0.0625, 0.75, 0.007371, 0.5, 0.0064, 0.625, 0.0, 0.6217, 0.0, 0.5, 0.006399, 0.75, 0.007333, 0.875, 0.0, 0.875, 0.0, 0.7524, 0.375, 0.5, 0.3841, 0.5, 0.3919, 0.5, 0.3824, 0.5, 0.196, 0.5, 0.007371, 0.5, 0.0, 0.5, 0.2064, 0.5, 0.75, 0.5, 0.75, 0.625, 0.75, 0.625, 0.75, 0.5, 0.422, 0.5, 0.4182, 0.5, 0.4182, 0.5, 0.422, 0.5, 0.3943, 0.5, 0.4013, 0.5, 0.4013, 0.5, 0.3943, 0.5, 0.4187, 0.625, 0.4187, 0.75, 0.4187, 0.75, 0.4187, 0.625, 0.4311, 0.75, 0.4302, 0.875, 0.4182, 0.875, 0.4187, 0.75, 0.4301, 0.5, 0.4311, 0.625, 0.4187, 0.625, 0.4182, 0.5, 0.4311, 0.625, 0.4311, 0.75, 0.4187, 0.75, 0.4187, 0.625, 0.05513, 0.5, 0.1417, 0.5, 0.1314, 0.5, 0.0625, 0.5, 0.7063, 0.75, 0.7063, 0.625, 0.7063, 0.625, 0.7063, 0.75, 0.7312, 0.625, 0.7312, 0.75, 0.7312, 0.75, 0.7312, 0.625, 0.7068, 0.5, 0.684, 0.5, 0.684, 0.5, 0.7068, 0.5, 0.1639, 0.5, 0.1452, 0.5, 0.1452, 0.5, 0.1639, 0.5, 0.3919, 0.5, 0.4021, 0.5, 0.4013, 0.5, 0.3943, 0.5, 0.3824, 0.5, 0.7426, 0.5, 0.7436, 0.625, 0.7312, 0.625, 0.7307, 0.5, 0.7436, 0.75, 0.7427, 0.875, 0.7307, 0.875, 0.7312, 0.75, 0.7436, 0.625, 0.7436, 0.75, 0.7312, 0.75, 0.7312, 0.625, 0.04319, 0.5, 0.04368, 0.625, 0.04368, 0.625, 0.04319, 0.5, 0.01929, 0.875, 0.01882, 0.75, 0.01882, 0.75, 0.01929, 0.875, 0.1452, 0.5, 0.04319, 0.5, 0.04319, 0.5, 0.1452, 0.5, 0.6717, 0.5, 0.6814, 0.5, 0.684, 0.5, 0.7068, 0.5, 0.6949, 0.5, 0.05513, 0.5, 0.0561, 0.625, 0.04368, 0.625, 0.04319, 0.5, 0.0561, 0.75, 0.05517, 0.875, 0.04321, 0.875, 0.04368, 0.75, 0.0561, 0.625, 0.0561, 0.75, 0.04368, 0.75, 0.04368, 0.625, 0.3943, 0.875, 0.3938, 0.75, 0.3938, 0.75, 0.3943, 0.875, 0.7312, 0.75, 0.7307, 0.875, 0.7307, 0.875, 0.7312, 0.75, 0.1824, 0.5, 0.1553, 0.5, 0.1452, 0.5, 0.1639, 0.5, 0.6814, 0.5, 0.7007, 0.5, 0.7038, 0.5, 0.684, 0.5, 0.4021, 0.5, 0.4225, 0.5, 0.422, 0.5, 0.4013, 0.5, 0.196, 0.5, 0.1824, 0.5, 0.1639, 0.5, 0.01931, 0.5, 0.007371, 0.5, 0.684, 0.5, 0.7038, 0.5, 0.7038, 0.5, 0.684, 0.5, 0.7038, 0.5, 0.7307, 0.5, 0.7307, 0.5, 0.7038, 0.5, 0.7068, 0.875, 0.7063, 0.75, 0.7063, 0.75, 0.7068, 0.875, 0.7307, 0.5, 0.7312, 0.625, 0.7312, 0.625, 0.7307, 0.5, 0.7307, 0.875, 0.7068, 0.875, 0.7068, 0.875, 0.7307, 0.875, 0.7063, 0.625, 0.7068, 0.5, 0.7068, 0.5, 0.7063, 0.625, 0.04321, 0.875, 0.01929, 0.875, 0.01929, 0.875, 0.04321, 0.875, 0.01882, 0.625, 0.01931, 0.5, 0.01931, 0.5, 0.01882, 0.625, 0.04368, 0.75, 0.04321, 0.875, 0.04321, 0.875, 0.04368, 0.75, 0.01931, 0.5, 0.1639, 0.5, 0.1639, 0.5, 0.01931, 0.5, 0.04368, 0.625, 0.04368, 0.75, 0.04368, 0.75, 0.04368, 0.625, 0.01882, 0.75, 0.01882, 0.625, 0.01882, 0.625, 0.01882, 0.75, 0.3938, 0.75, 0.3938, 0.625, 0.3938, 0.625, 0.3938, 0.75, 0.4013, 0.5, 0.422, 0.5, 0.422, 0.5, 0.4013, 0.5, 0.4187, 0.75, 0.4182, 0.875, 0.4182, 0.875, 0.4187, 0.75, 0.3938, 0.625, 0.3943, 0.5, 0.3943, 0.5, 0.3938, 0.625, 0.4182, 0.5, 0.4187, 0.625, 0.4187, 0.625, 0.4182, 0.5, 0.4182, 0.875, 0.3943, 0.875, 0.3943, 0.875, 0.4182, 0.875])
me_cylinder.materials.append(mat_material_002)
me_cylinder.use_remesh_fix_poles = True
me_cylinder.use_remesh_preserve_attributes = False
me_cylinder.update()
me_cube_001 = bpy.data.meshes.new('Cube.001')
me_cube_001.from_pydata([(-0.0703, -0.125, -0.125), (-0.125, -0.06591, -0.125), (-0.09613, -0.008996, -0.07449), (-0.0421, -0.08789, -0.07449), (-0.125, 0.06591, -0.125), (-0.0703, 0.125, -0.125), (-0.0421, 0.08789, -0.07449), (-0.09613, 0.008996, -0.07449), (0.125, -0.06591, -0.125), (0.0703, -0.125, -0.125), (0.0421, -0.08789, -0.07449), (0.09613, -0.008996, -0.07449), (0.0703, 0.125, -0.125), (0.125, 0.06591, -0.125), (0.09613, 0.008996, -0.07449), (0.0421, 0.08789, -0.07449)], [], [(9, 10, 3, 0), (13, 14, 11, 8), (1, 2, 7, 4), (5, 6, 15, 12), (0, 3, 2, 1), (6, 5, 4, 7), (14, 13, 12, 15), (10, 9, 8, 11), (4, 5, 12, 13, 8, 9, 0, 1)])
_uv = me_cube_001.uv_layers.new(name='UVMap')
_uv.uv.foreach_set('vector', [0.375, 0.8047, 0.625, 0.8203, 0.625, 0.9297, 0.375, 0.9453, 0.375, 0.5591, 0.625, 0.6122, 0.625, 0.6378, 0.375, 0.6909, 0.375, 0.05909, 0.625, 0.1122, 0.625, 0.1378, 0.375, 0.1909, 0.375, 0.3047, 0.625, 0.3203, 0.625, 0.4297, 0.375, 0.4453, 0.394, 0.0, 0.625, 0.0, 0.625, 0.1122, 0.375, 0.05909, 0.625, 0.3203, 0.375, 0.3047, 0.375, 0.1909, 0.625, 0.1378, 0.625, 0.6122, 0.375, 0.5591, 0.375, 0.4453, 0.625, 0.4297, 0.625, 0.8203, 0.375, 0.8047, 0.375, 0.6909, 0.625, 0.6378, 0.125, 0.5591, 0.1797, 0.5, 0.3203, 0.5, 0.375, 0.5591, 0.375, 0.6909, 0.3203, 0.75, 0.1797, 0.75, 0.125, 0.6909])
me_cube_001.materials.append(mat_material_002)
me_cube_001.use_remesh_fix_poles = True
me_cube_001.use_remesh_preserve_attributes = False
me_cube_001.update()
me_cylinder_001 = bpy.data.meshes.new('Cylinder.001')
me_cylinder_001.from_pydata([(9.122e-09, 0.04614, -0.07453), (6.646e-09, 0.06036, -0.0765), (0.0231, 0.05577, -0.0765), (0.01766, 0.04263, -0.07453), (0.04268, 0.04268, -0.0765), (0.03263, 0.03263, -0.07453), (0.05577, 0.0231, -0.0765), (0.04263, 0.01766, -0.07453), (0.06036, -6.462e-09, -0.0765), (0.04614, -5.232e-09, -0.07453), (0.05577, -0.0231, -0.0765), (0.04263, -0.01766, -0.07453), (0.04268, -0.04268, -0.0765), (0.03263, -0.03263, -0.07453), (0.0231, -0.05577, -0.0765), (0.01766, -0.04263, -0.07453), (5.078e-10, -0.06036, -0.0765), (4.124e-09, -0.04614, -0.07453), (-0.0231, -0.05577, -0.0765), (-0.01766, -0.04263, -0.07453), (-0.04268, -0.04268, -0.0765), (-0.03263, -0.03263, -0.07453), (-0.05577, -0.0231, -0.0765), (-0.04263, -0.01766, -0.07453), (-0.06036, 2.415e-10, -0.0765), (-0.04614, 1.985e-10, -0.07453), (-0.05577, 0.0231, -0.0765), (-0.04263, 0.01766, -0.07453), (-0.04268, 0.04268, -0.0765), (-0.03263, 0.03263, -0.07453), (-0.0231, 0.05577, -0.0765), (-0.01766, 0.04263, -0.07453), (0.128, -0.01557, -0.0002358), (0.1242, -0.03459, -0.0002358), (0.1124, -0.01405, 0.06851), (0.1092, -0.03002, 0.06851), (0.09519, -0.02576, -0.1114), (0.1087, -0.02987, -0.08774), (0.1242, -0.03459, -0.03774), (0.128, -0.01557, -0.03774), (0.1119, -0.014, -0.08774), (0.0978, -0.01263, -0.1114), (-0.03459, 0.1242, -0.0002358), (-0.01557, 0.128, -0.0002358), (-0.03002, 0.1092, 0.06851), (-0.01405, 0.1124, 0.06851), (-0.01263, 0.0978, -0.1114), (-0.014, 0.1119, -0.08774), (-0.01557, 0.128, -0.03774), (-0.03459, 0.1242, -0.03774), (-0.02987, 0.1087, -0.08774), (-0.02576, 0.09519, -0.1114), (-0.0795, -0.1015, -0.03774), (-0.06337, -0.1123, -0.03774), (-0.0692, -0.08901, -0.08774), (-0.05575, -0.098, -0.08774), (-0.05599, -0.09845, 0.06851), (-0.06337, -0.1123, -0.0002358), (-0.04909, -0.08552, -0.1114), (-0.0795, -0.1015, -0.0002358), (-0.06953, -0.0894, 0.06851), (-0.06022, -0.07808, -0.1114)], [], [(1, 2, 3, 0), (2, 4, 5, 3), (4, 6, 7, 5), (6, 8, 9, 7), (8, 10, 11, 9), (10, 12, 13, 11), (12, 14, 15, 13), (14, 16, 17, 15), (16, 18, 19, 17), (18, 20, 21, 19), (20, 22, 23, 21), (22, 24, 25, 23), (24, 26, 27, 25), (26, 28, 29, 27), (28, 30, 31, 29), (30, 1, 0, 31), (36, 41, 40, 37), (34, 35, 33, 32), (38, 37, 40, 39), (32, 33, 38, 39), (42, 43, 48, 49), (44, 45, 43, 42), (48, 47, 50, 49), (46, 51, 50, 47), (52, 54, 55, 53), (61, 58, 55, 54), (57, 59, 52, 53), (56, 60, 59, 57)])
me_cylinder_001.polygons.foreach_set('use_smooth', [True] * 28)
_k = set([(0, 3), (0, 31), (1, 2), (1, 30), (2, 4), (3, 5), (4, 6), (5, 7), (6, 8), (7, 9), (8, 10), (9, 11), (10, 12), (11, 13), (12, 14), (13, 15), (14, 16), (15, 17), (16, 18), (17, 19), (18, 20), (19, 21), (20, 22), (21, 23), (22, 24), (23, 25), (24, 26), (25, 27), (26, 28), (27, 29), (28, 30), (29, 31), (34, 35), (44, 45), (56, 60)])
me_cylinder_001.attributes.new('sharp_edge', 'BOOLEAN', 'EDGE').data.foreach_set('value', [ (min(e.vertices), max(e.vertices)) in _k for e in me_cylinder_001.edges])
_uv = me_cylinder_001.uv_layers.new(name='UVMap')
_uv.uv.foreach_set('vector', [0.3179, 0.5, 0.6196, 0.5, 0.6196, 0.5, 0.3179, 0.5, 0.6196, 0.5, 0.7274, 0.5, 0.7274, 0.5, 0.6196, 0.5, 0.7274, 0.5, 0.7196, 0.5, 0.7196, 0.5, 0.7274, 0.5, 0.7196, 0.5, 0.6837, 0.5, 0.6837, 0.5, 0.7196, 0.5, 0.6837, 0.5, 0.6399, 0.5, 0.6399, 0.5, 0.6837, 0.5, 0.6399, 0.5, 0.5927, 0.5, 0.5927, 0.5, 0.6399, 0.5, 0.5927, 0.5, 0.5437, 0.5, 0.5437, 0.5, 0.5927, 0.5, 0.5437, 0.5, 0.4938, 0.5, 0.4938, 0.5, 0.5437, 0.5, 0.4938, 0.5, 0.4437, 0.5, 0.4437, 0.5, 0.4938, 0.5, 0.4437, 0.5, 0.3938, 0.5, 0.3938, 0.5, 0.4437, 0.5, 0.3938, 0.5, 0.3448, 0.5, 0.3448, 0.5, 0.3938, 0.5, 0.3448, 0.5, 0.2976, 0.5, 0.2976, 0.5, 0.3448, 0.5, 0.2976, 0.5, 0.2538, 0.5, 0.2538, 0.5, 0.2976, 0.5, 0.2538, 0.5, 0.2179, 0.5, 0.2179, 0.5, 0.2538, 0.5, 0.2179, 0.5, 0.2101, 0.5, 0.2101, 0.5, 0.2179, 0.5, 0.2101, 0.5, 0.3179, 0.5, 0.3179, 0.5, 0.2101, 0.5, 0.684, 0.5, 0.7038, 0.5, 0.7307, 0.5, 0.7068, 0.5, 0.7307, 0.875, 0.7068, 0.875, 0.7063, 0.75, 0.7312, 0.75, 0.7063, 0.625, 0.7068, 0.5, 0.7307, 0.5, 0.7312, 0.625, 0.7312, 0.75, 0.7063, 0.75, 0.7063, 0.625, 0.7312, 0.625, 0.04368, 0.75, 0.01882, 0.75, 0.01882, 0.625, 0.04368, 0.625, 0.04321, 0.875, 0.01929, 0.875, 0.01882, 0.75, 0.04368, 0.75, 0.01882, 0.625, 0.01931, 0.5, 0.04319, 0.5, 0.04368, 0.625, 0.1639, 0.5, 0.1452, 0.5, 0.04319, 0.5, 0.01931, 0.5, 0.3938, 0.625, 0.3943, 0.5, 0.4182, 0.5, 0.4187, 0.625, 0.4013, 0.5, 0.422, 0.5, 0.4182, 0.5, 0.3943, 0.5, 0.4187, 0.75, 0.3938, 0.75, 0.3938, 0.625, 0.4187, 0.625, 0.4182, 0.875, 0.3943, 0.875, 0.3938, 0.75, 0.4187, 0.75])
me_cylinder_001.materials.append(mat_material_001)
me_cylinder_001.use_remesh_fix_poles = True
me_cylinder_001.use_remesh_preserve_attributes = False
me_cylinder_001.update()
me_cylinder_003 = bpy.data.meshes.new('Cylinder.003')
me_cylinder_003.from_pydata([(2.03e-08, 0.0425, 0.0677), (0.01626, 0.03926, 0.0677), (0.03005, 0.03005, 0.0677), (0.03926, 0.01626, 0.0677), (0.0425, -5.937e-09, 0.0677), (0.03926, -0.01626, 0.0677), (0.03005, -0.03005, 0.0677), (0.01626, -0.03926, 0.0677), (1.504e-08, -0.0425, 0.0677), (-0.01626, -0.03926, 0.0677), (-0.03005, -0.03005, 0.0677), (-0.03926, -0.01626, 0.0677), (-0.0425, -8.803e-10, 0.0677), (-0.03926, 0.01626, 0.0677), (-0.03005, 0.03005, 0.0677), (-0.01626, 0.03926, 0.0677), (0.008746, 0.02111, 0.2565), (1.046e-08, 0.02285, 0.2565), (0.01616, 0.01616, 0.2565), (0.02111, 0.008746, 0.2565), (0.02285, -3.417e-09, 0.2565), (0.02111, -0.008746, 0.2565), (0.01616, -0.01616, 0.2565), (0.008746, -0.02111, 0.2565), (7.629e-09, -0.02285, 0.2565), (-0.008746, -0.02111, 0.2565), (-0.01616, -0.01616, 0.2565), (-0.02111, -0.008746, 0.2565), (-0.02285, -6.98e-10, 0.2565), (-0.02111, 0.008746, 0.2565), (-0.01616, 0.01616, 0.2565), (-0.008746, 0.02111, 0.2565)], [], [(11, 10, 26, 27), (4, 3, 19, 20), (12, 11, 27, 28), (5, 4, 20, 21), (13, 12, 28, 29), (6, 5, 21, 22), (14, 13, 29, 30), (7, 6, 22, 23), (15, 14, 30, 31), (8, 7, 23, 24), (1, 0, 17, 16), (0, 15, 31, 17), (9, 8, 24, 25), (2, 1, 16, 18), (10, 9, 25, 26), (3, 2, 18, 19)])
me_cylinder_003.polygons.foreach_set('use_smooth', [True] * 16)
_k = set([(0, 1), (0, 15), (1, 2), (2, 3), (3, 4), (4, 5), (5, 6), (6, 7), (7, 8), (8, 9), (9, 10), (10, 11), (11, 12), (12, 13), (13, 14), (14, 15), (16, 17), (16, 18), (17, 31), (18, 19), (19, 20), (20, 21), (21, 22), (22, 23), (23, 24), (24, 25), (25, 26), (26, 27), (27, 28), (28, 29), (29, 30), (30, 31)])
me_cylinder_003.attributes.new('sharp_edge', 'BOOLEAN', 'EDGE').data.foreach_set('value', [ (min(e.vertices), max(e.vertices)) in _k for e in me_cylinder_003.edges])
_uv = me_cylinder_003.uv_layers.new(name='UVMap')
_uv.uv.foreach_set('vector', [0.05708, 0.1701, 0.1023, 0.1023, 0.1023, 0.1023, 0.05708, 0.1701, 0.4588, 0.25, 0.4429, 0.3299, 0.4429, 0.3299, 0.4588, 0.25, 0.04118, 0.25, 0.05708, 0.1701, 0.05708, 0.1701, 0.04118, 0.25, 0.4429, 0.1701, 0.4588, 0.25, 0.4588, 0.25, 0.4429, 0.1701, 0.05708, 0.3299, 0.04118, 0.25, 0.04118, 0.25, 0.05708, 0.3299, 0.3977, 0.1023, 0.4429, 0.1701, 0.4429, 0.1701, 0.3977, 0.1023, 0.1023, 0.3977, 0.05708, 0.3299, 0.05708, 0.3299, 0.1023, 0.3977, 0.3299, 0.05708, 0.3977, 0.1023, 0.3977, 0.1023, 0.3299, 0.05708, 0.1701, 0.4429, 0.1023, 0.3977, 0.1023, 0.3977, 0.1701, 0.4429, 0.25, 0.04118, 0.3299, 0.05708, 0.3299, 0.05708, 0.25, 0.04118, 0.3299, 0.4429, 0.25, 0.4588, 0.25, 0.4588, 0.3299, 0.4429, 0.25, 0.4588, 0.1701, 0.4429, 0.1701, 0.4429, 0.25, 0.4588, 0.1701, 0.05708, 0.25, 0.04118, 0.25, 0.04118, 0.1701, 0.05708, 0.3977, 0.3977, 0.3299, 0.4429, 0.3299, 0.4429, 0.3977, 0.3977, 0.1023, 0.1023, 0.1701, 0.05708, 0.1701, 0.05708, 0.1023, 0.1023, 0.4429, 0.3299, 0.3977, 0.3977, 0.3977, 0.3977, 0.4429, 0.3299])
_ca = me_cylinder_003.color_attributes.new('Col', 'BYTE_COLOR', 'CORNER')
_ca.data.foreach_set('color', [1.0, 1.0, 1.0, 1.0, 1.0, 1.0, 1.0, 1.0, 0.0, 0.0, 0.0, 1.0, 0.0, 0.0, 0.0, 1.0, 1.0, 1.0, 1.0, 1.0, 1.0, 1.0, 1.0, 1.0, 0.0, 0.0, 0.0, 1.0, 0.0, 0.0, 0.0, 1.0, 1.0, 1.0, 1.0, 1.0, 1.0, 1.0, 1.0, 1.0, 0.0, 0.0, 0.0, 1.0, 0.0, 0.0, 0.0, 1.0, 1.0, 1.0, 1.0, 1.0, 1.0, 1.0, 1.0, 1.0, 0.0, 0.0, 0.0, 1.0, 0.0, 0.0, 0.0, 1.0, 1.0, 1.0, 1.0, 1.0, 1.0, 1.0, 1.0, 1.0, 0.0, 0.0, 0.0, 1.0, 0.0003035, 0.0003035, 0.0003035, 1.0, 1.0, 1.0, 1.0, 1.0, 1.0, 1.0, 1.0, 1.0, 0.0, 0.0, 0.0, 1.0, 0.0, 0.0, 0.0, 1.0, 1.0, 1.0, 1.0, 1.0, 1.0, 1.0, 1.0, 1.0, 0.0003035, 0.0003035, 0.0003035, 1.0, 0.0, 0.0, 0.0, 1.0, 1.0, 1.0, 1.0, 1.0, 1.0, 1.0, 1.0, 1.0, 0.0, 0.0, 0.0, 1.0, 0.0, 0.0, 0.0, 1.0, 1.0, 1.0, 1.0, 1.0, 1.0, 1.0, 1.0, 1.0, 0.0, 0.0, 0.0, 1.0, 0.0, 0.0, 0.0, 1.0, 1.0, 1.0, 1.0, 1.0, 1.0, 1.0, 1.0, 1.0, 0.0, 0.0, 0.0, 1.0, 0.0, 0.0, 0.0, 1.0, 1.0, 1.0, 1.0, 1.0, 1.0, 1.0, 1.0, 1.0, 0.0, 0.0, 0.0, 1.0, 0.0, 0.0, 0.0, 1.0, 1.0, 1.0, 1.0, 1.0, 1.0, 1.0, 1.0, 1.0, 0.0, 0.0, 0.0, 1.0, 0.0, 0.0, 0.0, 1.0, 1.0, 1.0, 1.0, 1.0, 1.0, 1.0, 1.0, 1.0, 0.0, 0.0, 0.0, 1.0, 0.0, 0.0, 0.0, 1.0, 1.0, 1.0, 1.0, 1.0, 1.0, 1.0, 1.0, 1.0, 0.0, 0.0, 0.0, 1.0, 0.0, 0.0, 0.0, 1.0, 1.0, 1.0, 1.0, 1.0, 1.0, 1.0, 1.0, 1.0, 0.0, 0.0, 0.0, 1.0, 0.0, 0.0, 0.0, 1.0, 1.0, 1.0, 1.0, 1.0, 1.0, 1.0, 1.0, 1.0, 0.0, 0.0, 0.0, 1.0, 0.0, 0.0, 0.0, 1.0])
me_cylinder_003.materials.append(mat_material_004)
me_cylinder_003.use_remesh_fix_poles = True
me_cylinder_003.use_remesh_preserve_attributes = False
me_cylinder_003.update()
me_cylinder_002 = bpy.data.meshes.new('Cylinder.002')
me_cylinder_002.from_pydata([(2.03e-08, 0.0425, 0.0677), (0.01626, 0.03926, 0.0677), (0.03005, 0.03005, 0.0677), (0.03926, 0.01626, 0.0677), (0.0425, -5.937e-09, 0.0677), (0.03926, -0.01626, 0.0677), (0.03005, -0.03005, 0.0677), (0.01626, -0.03926, 0.0677), (1.504e-08, -0.0425, 0.0677), (-0.01626, -0.03926, 0.0677), (-0.03005, -0.03005, 0.0677), (-0.03926, -0.01626, 0.0677), (-0.0425, -8.803e-10, 0.0677), (-0.03926, 0.01626, 0.0677), (-0.03005, 0.03005, 0.0677), (-0.01626, 0.03926, 0.0677)], [], [(1, 0, 15, 14, 13, 12, 11, 10, 9, 8, 7, 6, 5, 4, 3, 2)])
me_cylinder_002.polygons.foreach_set('use_smooth', [True] * 1)
_k = set([(0, 1), (0, 15), (1, 2), (2, 3), (3, 4), (4, 5), (5, 6), (6, 7), (7, 8), (8, 9), (9, 10), (10, 11), (11, 12), (12, 13), (13, 14), (14, 15)])
me_cylinder_002.attributes.new('sharp_edge', 'BOOLEAN', 'EDGE').data.foreach_set('value', [ (min(e.vertices), max(e.vertices)) in _k for e in me_cylinder_002.edges])
_uv = me_cylinder_002.uv_layers.new(name='UVMap')
_uv.uv.foreach_set('vector', [0.3299, 0.4429, 0.25, 0.4588, 0.1701, 0.4429, 0.1023, 0.3977, 0.05708, 0.3299, 0.04118, 0.25, 0.05708, 0.1701, 0.1023, 0.1023, 0.1701, 0.05708, 0.25, 0.04118, 0.3299, 0.05708, 0.3977, 0.1023, 0.4429, 0.1701, 0.4588, 0.25, 0.4429, 0.3299, 0.3977, 0.3977])
me_cylinder_002.materials.append(mat_material_001)
me_cylinder_002.use_remesh_fix_poles = True
me_cylinder_002.use_remesh_preserve_attributes = False
me_cylinder_002.update()

# ---- objects
ob_camera = bpy.data.objects.new('Camera', cam_camera_001)
ob_sun = bpy.data.objects.new('Sun', light_sun)
ob_hull = bpy.data.objects.new('Hull', me_cylinder)
ob_mount = bpy.data.objects.new('Mount', me_cube_001)
ob_glow = bpy.data.objects.new('Glow', me_cylinder_001)
ob_exhaust = bpy.data.objects.new('Exhaust', me_cylinder_003)
ob_exhaust_fixed = bpy.data.objects.new('Exhaust fixed', me_cylinder_002)

# ---- transforms, parenting, visibility, modifiers, constraints
ob_camera.location = (1.197, -0.632, 0.2974)
ob_camera.rotation_euler = (1.309, 4.488e-07, -5.215)
ob_sun.location = (1.168, 3.658, 1.416)
ob_sun.rotation_euler = (-0.671, 0.5932, -0.3519)
ob_hull.location = (0.0, 0.0, 0.0)
ob_hull.rotation_euler = (-1.571, -1.374, 1.571)
ob_hull.scale = (1.0, 1.0, 2.0)
_m = ob_hull.modifiers.new('EdgeSplit', 'EDGE_SPLIT')
_m.split_angle = 0.4014
_m.use_edge_angle = False
_m = ob_hull.modifiers.new('Auto Smooth', 'NODES')
_m.node_group = ng_auto_smooth
_gi = [s.identifier for s in ng_auto_smooth.interface.items_tree if s.item_type == 'SOCKET' and s.in_out == 'INPUT']
_m[_gi[1]] = 0.6109  # Angle
ob_mount.location = (0.0, 0.0, 0.0)
ob_glow.location = (0.0, 0.0, 0.0)
ob_glow.rotation_euler = (-1.571, -1.374, 1.571)
ob_glow.scale = (1.0, 1.0, 2.0)
_m = ob_glow.modifiers.new('EdgeSplit', 'EDGE_SPLIT')
_m.split_angle = 0.4014
_m.use_edge_angle = False
ob_exhaust.location = (-0.009111, 0.0, 0.0)
ob_exhaust.rotation_euler = (-1.571, -1.374, 1.571)
ob_exhaust.scale = (1.0, 1.0, 2.0)
_m = ob_exhaust.modifiers.new('EdgeSplit', 'EDGE_SPLIT')
_m.split_angle = 0.4014
_m.use_edge_angle = False
ob_exhaust_fixed.location = (0.0, 0.0, 0.0)
ob_exhaust_fixed.rotation_euler = (-1.571, -1.374, 1.571)
ob_exhaust_fixed.scale = (1.0, 1.0, 2.0)
_m = ob_exhaust_fixed.modifiers.new('EdgeSplit', 'EDGE_SPLIT')
_m.split_angle = 0.4014
_m.use_edge_angle = False

# ---- collection membership
scene.collection.objects.link(ob_camera)
scene.collection.objects.link(ob_sun)
col_collection.objects.link(ob_hull)
col_collection.objects.link(ob_mount)
col_collection.objects.link(ob_glow)
col_collection.objects.link(ob_exhaust)
col_collection.objects.link(ob_exhaust_fixed)

# ---- scene / render settings (as saved in the file)
scene.camera = ob_camera
scene.frame_start = 1; scene.frame_end = 250; scene.frame_set(236)
scene.render.engine = 'CYCLES'
scene.cycles.use_denoising = False
scene.cycles.samples = 128
scene.cycles.sampling_pattern = 'TABULATED_SOBOL'
scene.cycles.use_adaptive_sampling = False
scene.cycles.use_light_tree = False
scene.view_settings.view_transform = 'Filmic'
bpy.context.view_layer.update()

